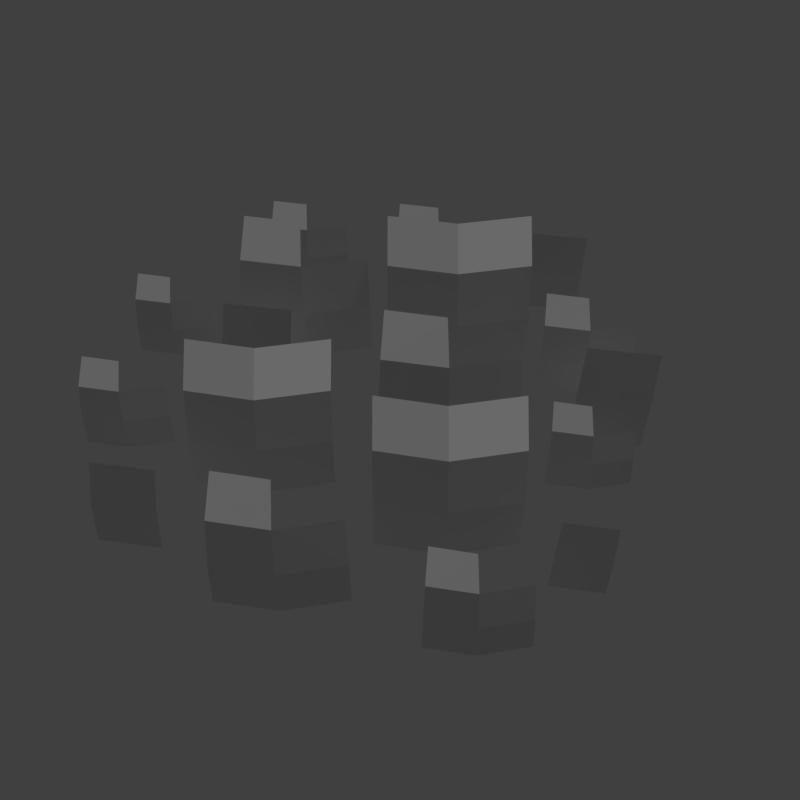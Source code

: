 # Source: grass_2.blend  (saved by Blender 2.79.0; exported with 4.5.12 LTS)
import bpy
from mathutils import Matrix  # noqa: F401  (used for matrix-valued properties, if any)

bpy.ops.wm.read_factory_settings(use_empty=True)
scene = bpy.context.scene
scene.name = 'Scene'

# ---- collections
col_collection_1 = bpy.data.collections.new('Collection 1'); scene.collection.children.link(col_collection_1)

# ---- materials (node trees are filled in below, after node groups)
mat_grass = bpy.data.materials.new('grass')
mat_grass.alpha_threshold = 0.0
mat_grass.use_transparent_shadow = False
mat_grass.roughness = 0.5
mat_grass.line_color = (0.0, 0.0, 0.0, 1.0)

# ---- material node trees

# ---- world
world_world = bpy.data.worlds.new('World'); scene.world = world_world
world_world.color = (0.05088, 0.05088, 0.05088)
world_world.use_sun_shadow = False
world_world.sun_shadow_jitter_overblur = 0.0
world_world.cycles.sampling_method = 'MANUAL'

# ---- cameras
cam_camera = bpy.data.cameras.new('Camera')
cam_camera.clip_end = 100.0
cam_camera.lens = 35.0
cam_camera.sensor_width = 32.0
cam_camera.sensor_height = 18.0
cam_camera.display_size = 2.0
cam_camera.dof.focus_distance = 0.0
cam_camera.dof.aperture_fstop = 128.0
cam_camera.dof.aperture_blades = 6

# ---- lights
light_hemi = bpy.data.lights.new('Hemi', 'SUN')
light_hemi.transmission_factor = 0.0
light_hemi.angle = 0.1993
light_hemi.energy = 1.0
light_hemi.shadow_buffer_clip_start = 0.5
light_hemi.shadow_soft_size = 0.1
light_hemi.shadow_cascade_max_distance = 1000.0

# ---- meshes
me_grass2mesh = bpy.data.meshes.new('Grass2Mesh')
me_grass2mesh.from_pydata([(-0.4327, 0.3221, -0.02087), (-0.2252, 0.2897, -0.02087), (-0.4125, 0.5337, 0.3611), (-0.4235, 0.4185, 0.2759), (-0.4296, 0.3545, 0.1338), (-0.2262, 0.3222, 0.1338), (-0.2283, 0.3865, 0.2759), (-0.232, 0.5021, 0.3611), (-0.008538, 0.3263, -0.02087), (-0.01266, 0.3586, 0.1338), (-0.02081, 0.4223, 0.2759), (-0.7782, 0.3103, -0.02087), (0.04449, 0.2723, -0.04431), (0.2647, 0.2325, -0.04431), (0.04449, 0.5086, 0.3807), (0.04449, 0.3799, 0.2858), (0.04449, 0.3084, 0.1278), (0.2647, 0.2687, 0.1278), (0.2647, 0.3402, 0.2858), (0.2647, 0.4689, 0.3807), (0.4974, 0.2723, -0.04431), (0.4974, 0.3084, 0.1278), (0.4974, 0.3799, 0.2858), (0.4974, 0.5086, 0.3807), (0.06836, 0.5897, -0.02087), (0.2183, 0.5663, -0.02087), (0.08294, 0.7425, 0.2551), (0.075, 0.6593, 0.1935), (0.07059, 0.6131, 0.09088), (0.2175, 0.5898, 0.09088), (0.216, 0.6362, 0.1935), (0.2134, 0.7197, 0.2551), (0.3748, 0.5927, -0.02087), (0.3718, 0.6161, 0.09088), (0.366, 0.6621, 0.1935), (-0.6552, 0.2911, -0.02087), (-0.7662, 0.4357, 0.2056), (-0.7727, 0.3674, 0.155), (-0.7763, 0.3295, 0.07081), (-0.6558, 0.3104, 0.07081), (-0.657, 0.3484, 0.155), (-0.6592, 0.417, 0.2056), (-0.5267, 0.3128, -0.02087), (-0.5292, 0.3319, 0.07081), (-0.534, 0.3697, 0.155), (-0.3716, 0.6654, -0.02087), (-0.2387, 0.6447, -0.02087), (-0.3587, 0.8009, 0.2237), (-0.3657, 0.7271, 0.1691), (-0.3696, 0.6862, 0.07817), (-0.2394, 0.6655, 0.07817), (-0.2407, 0.7066, 0.1691), (-0.2431, 0.7807, 0.2237), (-0.09999, 0.6681, -0.02087), (-0.1026, 0.6888, 0.07817), (-0.1079, 0.7296, 0.1691), (0.1405, -0.7469, -0.02087), (0.2794, -0.7686, -0.02087), (0.154, -0.6053, 0.2348), (0.1466, -0.6824, 0.1777), (0.1426, -0.7252, 0.08264), (0.2787, -0.7468, 0.08264), (0.2773, -0.7038, 0.1777), (0.2748, -0.6265, 0.2348), (0.4244, -0.7441, -0.02087), (0.4216, -0.7225, 0.08264), (0.4162, -0.6798, 0.1777), (-0.4097, -0.6175, -0.02087), (0.5111, -0.2274, -0.03104), (0.6336, -0.2465, -0.03104), (0.523, -0.1025, 0.1945), (0.5165, -0.1705, 0.1442), (0.5129, -0.2083, 0.06028), (0.633, -0.2273, 0.06028), (0.6318, -0.1894, 0.1442), (0.6296, -0.1211, 0.1945), (0.7615, -0.2249, -0.03104), (0.7591, -0.2059, 0.06028), (0.7543, -0.1682, 0.1442), (-0.2297, -0.6456, -0.02087), (-0.3922, -0.4341, 0.3104), (-0.4017, -0.5339, 0.2364), (-0.407, -0.5894, 0.1132), (-0.2306, -0.6174, 0.1132), (-0.2324, -0.5617, 0.2364), (-0.2356, -0.4614, 0.3104), (-0.04186, -0.6139, -0.02087), (-0.04543, -0.5859, 0.1132), (-0.0525, -0.5306, 0.2364), (-0.8656, -0.08199, -0.02087), (-0.7356, -0.1023, -0.02087), (-0.8529, 0.05048, 0.2184), (-0.8598, -0.02165, 0.165), (-0.8636, -0.06171, 0.076), (-0.7363, -0.08193, 0.076), (-0.7375, -0.04171, 0.165), (-0.7399, 0.03071, 0.2184), (-0.5999, -0.07939, -0.02087), (-0.6025, -0.05917, 0.076), (-0.6076, -0.01926, 0.165), (0.5248, 0.1446, -0.02087), (0.6714, 0.1217, -0.02087), (0.5391, 0.2939, 0.2489), (0.5313, 0.2126, 0.1887), (0.527, 0.1674, 0.08836), (0.6706, 0.1446, 0.08836), (0.6692, 0.19, 0.1887), (0.6665, 0.2716, 0.2489), (0.8244, 0.1475, -0.02087), (0.8215, 0.1703, 0.08836), (0.8157, 0.2153, 0.1887), (0.01896, -0.113, -0.02087), (0.2265, -0.1454, -0.02087), (0.03912, 0.09849, 0.3611), (0.02814, -0.01668, 0.2759), (0.02204, -0.08064, 0.1338), (0.2254, -0.1129, 0.1338), (0.2234, -0.04871, 0.2759), (0.2196, 0.06692, 0.3611), (0.4431, -0.1089, -0.02087), (0.439, -0.07659, 0.1338), (0.4308, -0.01286, 0.2759), (-0.4769, 0.1249, -0.02087), (-0.4676, 0.1561, 0.1338), (-0.4494, 0.2177, 0.2759), (-0.2597, 0.09159, -0.02087), (-0.2535, 0.1235, 0.1338), (-0.2412, 0.1866, 0.2759), (0.5063, 0.5286, -0.01771), (0.5141, 0.5551, 0.1135), (0.5296, 0.6073, 0.234), (0.6905, 0.5003, -0.01771), (0.6958, 0.5274, 0.1135), (0.7062, 0.5809, 0.234), (0.5969, -0.06155, -0.02087), (0.6061, -0.03036, 0.1338), (0.6243, 0.03126, 0.2759), (0.8141, -0.09487, -0.02087), (0.8203, -0.06294, 0.1338), (0.8326, 0.0001251, 0.2759), (0.4804, -0.572, -0.01771), (0.4868, -0.5502, 0.09024), (0.4995, -0.5072, 0.1894), (0.6319, -0.5953, -0.01771), (0.6363, -0.573, 0.09024), (0.6448, -0.529, 0.1894), (-0.7553, -0.4294, -0.01771), (-0.7475, -0.4029, 0.1135), (-0.732, -0.3507, 0.234), (-0.5711, -0.4577, -0.01771), (-0.5658, -0.4306, 0.1135), (-0.5554, -0.3771, 0.234), (-0.5131, -0.2319, -0.02087), (-0.3151, -0.2677, -0.02087), (-0.5131, -0.01947, 0.3611), (-0.5131, -0.1352, 0.2759), (-0.5131, -0.1994, 0.1338), (-0.3151, -0.2351, 0.1338), (-0.3151, -0.1709, 0.2759), (-0.3151, -0.05519, 0.3611), (-0.1059, -0.2319, -0.02087), (-0.1059, -0.1994, 0.1338), (-0.1059, -0.1352, 0.2759), (-0.1059, -0.01947, 0.3611), (0.01272, -0.4398, -0.02087), (0.2107, -0.4755, -0.02087), (0.01272, -0.2273, 0.3611), (0.01272, -0.343, 0.2759), (0.01272, -0.4073, 0.1338), (0.2107, -0.443, 0.1338), (0.2107, -0.3787, 0.2759), (0.2107, -0.2631, 0.3611), (0.4199, -0.4398, -0.02087), (0.4199, -0.4073, 0.1338), (0.4199, -0.343, 0.2759), (0.4199, -0.2273, 0.3611)], [], [(0, 1, 5, 4), (4, 5, 6, 3), (3, 6, 7, 2), (11, 35, 39, 38), (6, 5, 9, 10), (5, 1, 8, 9), (12, 13, 17, 16), (16, 17, 18, 15), (15, 18, 19, 14), (19, 18, 22, 23), (18, 17, 21, 22), (17, 13, 20, 21), (24, 25, 29, 28), (28, 29, 30, 27), (27, 30, 31, 26), (38, 39, 40, 37), (30, 29, 33, 34), (29, 25, 32, 33), (37, 40, 41, 36), (40, 39, 43, 44), (39, 35, 42, 43), (45, 46, 50, 49), (49, 50, 51, 48), (48, 51, 52, 47), (51, 50, 54, 55), (50, 46, 53, 54), (56, 57, 61, 60), (60, 61, 62, 59), (59, 62, 63, 58), (67, 79, 83, 82), (62, 61, 65, 66), (61, 57, 64, 65), (68, 69, 73, 72), (72, 73, 74, 71), (71, 74, 75, 70), (82, 83, 84, 81), (74, 73, 77, 78), (73, 69, 76, 77), (81, 84, 85, 80), (84, 83, 87, 88), (83, 79, 86, 87), (89, 90, 94, 93), (93, 94, 95, 92), (92, 95, 96, 91), (95, 94, 98, 99), (94, 90, 97, 98), (100, 101, 105, 104), (104, 105, 106, 103), (103, 106, 107, 102), (106, 105, 109, 110), (105, 101, 108, 109), (111, 112, 116, 115), (115, 116, 117, 114), (114, 117, 118, 113), (117, 116, 120, 121), (116, 112, 119, 120), (124, 123, 126, 127), (123, 122, 125, 126), (130, 129, 132, 133), (129, 128, 131, 132), (136, 135, 138, 139), (135, 134, 137, 138), (142, 141, 144, 145), (141, 140, 143, 144), (148, 147, 150, 151), (147, 146, 149, 150), (152, 153, 157, 156), (156, 157, 158, 155), (155, 158, 159, 154), (159, 158, 162, 163), (158, 157, 161, 162), (157, 153, 160, 161), (164, 165, 169, 168), (168, 169, 170, 167), (167, 170, 171, 166), (171, 170, 174, 175), (170, 169, 173, 174), (169, 165, 172, 173)])
_uv = me_grass2mesh.uv_layers.new(name='UVMap')
_uv.uv.foreach_set('vector', [0.6917, 0.2459, 0.7877, 0.2459, 0.7877, 0.3014, 0.6917, 0.3014, 0.6917, 0.3014, 0.7877, 0.3014, 0.7877, 0.3482, 0.6917, 0.3482, 0.6917, 0.3482, 0.7877, 0.3482, 0.7877, 0.4194, 0.6917, 0.4194, 0.6917, 0.2459, 0.7877, 0.2459, 0.7877, 0.3014, 0.6917, 0.3014, 0.9034, 0.3482, 0.9034, 0.3014, 0.7877, 0.3014, 0.7877, 0.3482, 0.9034, 0.3014, 0.9034, 0.2459, 0.7877, 0.2459, 0.7877, 0.3014, 0.6971, 0.01539, 0.8105, 0.01539, 0.8105, 0.07095, 0.6971, 0.07095, 0.6971, 0.07095, 0.8105, 0.07095, 0.8105, 0.1177, 0.6971, 0.1177, 0.6971, 0.1177, 0.8105, 0.1177, 0.8105, 0.1889, 0.6971, 0.1889, 0.9464, 0.1889, 0.9464, 0.1177, 0.8134, 0.1177, 0.8134, 0.1889, 0.9464, 0.1177, 0.9464, 0.07095, 0.8134, 0.07095, 0.8134, 0.1177, 0.9464, 0.07095, 0.9464, 0.01539, 0.8134, 0.01539, 0.8134, 0.07095, 0.6917, 0.2459, 0.7877, 0.2459, 0.7877, 0.3014, 0.6917, 0.3014, 0.6917, 0.3014, 0.7877, 0.3014, 0.7877, 0.3482, 0.6917, 0.3482, 0.6917, 0.3482, 0.7877, 0.3482, 0.7877, 0.4194, 0.6917, 0.4194, 0.6917, 0.3014, 0.7877, 0.3014, 0.7877, 0.3482, 0.6917, 0.3482, 0.9034, 0.3482, 0.9034, 0.3014, 0.7877, 0.3014, 0.7877, 0.3482, 0.9034, 0.3014, 0.9034, 0.2459, 0.7877, 0.2459, 0.7877, 0.3014, 0.6917, 0.3482, 0.7877, 0.3482, 0.7877, 0.4194, 0.6917, 0.4194, 0.9034, 0.3482, 0.9034, 0.3014, 0.7877, 0.3014, 0.7877, 0.3482, 0.9034, 0.3014, 0.9034, 0.2459, 0.7877, 0.2459, 0.7877, 0.3014, 0.6917, 0.2459, 0.7877, 0.2459, 0.7877, 0.3014, 0.6917, 0.3014, 0.6917, 0.3014, 0.7877, 0.3014, 0.7877, 0.3482, 0.6917, 0.3482, 0.6917, 0.3482, 0.7877, 0.3482, 0.7877, 0.4194, 0.6917, 0.4194, 0.9034, 0.3482, 0.9034, 0.3014, 0.7877, 0.3014, 0.7877, 0.3482, 0.9034, 0.3014, 0.9034, 0.2459, 0.7877, 0.2459, 0.7877, 0.3014, 0.6917, 0.2459, 0.7877, 0.2459, 0.7877, 0.3014, 0.6917, 0.3014, 0.6917, 0.3014, 0.7877, 0.3014, 0.7877, 0.3482, 0.6917, 0.3482, 0.6917, 0.3482, 0.7877, 0.3482, 0.7877, 0.4194, 0.6917, 0.4194, 0.6917, 0.2459, 0.7877, 0.2459, 0.7877, 0.3014, 0.6917, 0.3014, 0.9034, 0.3482, 0.9034, 0.3014, 0.7877, 0.3014, 0.7877, 0.3482, 0.9034, 0.3014, 0.9034, 0.2459, 0.7877, 0.2459, 0.7877, 0.3014, 0.6917, 0.2459, 0.7877, 0.2459, 0.7877, 0.3014, 0.6917, 0.3014, 0.6917, 0.3014, 0.7877, 0.3014, 0.7877, 0.3482, 0.6917, 0.3482, 0.6917, 0.3482, 0.7877, 0.3482, 0.7877, 0.4194, 0.6917, 0.4194, 0.6917, 0.3014, 0.7877, 0.3014, 0.7877, 0.3482, 0.6917, 0.3482, 0.9034, 0.3482, 0.9034, 0.3014, 0.7877, 0.3014, 0.7877, 0.3482, 0.9034, 0.3014, 0.9034, 0.2459, 0.7877, 0.2459, 0.7877, 0.3014, 0.6917, 0.3482, 0.7877, 0.3482, 0.7877, 0.4194, 0.6917, 0.4194, 0.9034, 0.3482, 0.9034, 0.3014, 0.7877, 0.3014, 0.7877, 0.3482, 0.9034, 0.3014, 0.9034, 0.2459, 0.7877, 0.2459, 0.7877, 0.3014, 0.6917, 0.2459, 0.7877, 0.2459, 0.7877, 0.3014, 0.6917, 0.3014, 0.6917, 0.3014, 0.7877, 0.3014, 0.7877, 0.3482, 0.6917, 0.3482, 0.6917, 0.3482, 0.7877, 0.3482, 0.7877, 0.4194, 0.6917, 0.4194, 0.9034, 0.3482, 0.9034, 0.3014, 0.7877, 0.3014, 0.7877, 0.3482, 0.9034, 0.3014, 0.9034, 0.2459, 0.7877, 0.2459, 0.7877, 0.3014, 0.6917, 0.2459, 0.7877, 0.2459, 0.7877, 0.3014, 0.6917, 0.3014, 0.6917, 0.3014, 0.7877, 0.3014, 0.7877, 0.3482, 0.6917, 0.3482, 0.6917, 0.3482, 0.7877, 0.3482, 0.7877, 0.4194, 0.6917, 0.4194, 0.9034, 0.3482, 0.9034, 0.3014, 0.7877, 0.3014, 0.7877, 0.3482, 0.9034, 0.3014, 0.9034, 0.2459, 0.7877, 0.2459, 0.7877, 0.3014, 0.6917, 0.2459, 0.7877, 0.2459, 0.7877, 0.3014, 0.6917, 0.3014, 0.6917, 0.3014, 0.7877, 0.3014, 0.7877, 0.3482, 0.6917, 0.3482, 0.6917, 0.3482, 0.7877, 0.3482, 0.7877, 0.4194, 0.6917, 0.4194, 0.9034, 0.3482, 0.9034, 0.3014, 0.7877, 0.3014, 0.7877, 0.3482, 0.9034, 0.3014, 0.9034, 0.2459, 0.7877, 0.2459, 0.7877, 0.3014, 0.9034, 0.3482, 0.9034, 0.3014, 0.7877, 0.3014, 0.7877, 0.3482, 0.9034, 0.3014, 0.9034, 0.2459, 0.7877, 0.2459, 0.7877, 0.3014, 0.9034, 0.3482, 0.9034, 0.3014, 0.7877, 0.3014, 0.7877, 0.3482, 0.9034, 0.3014, 0.9034, 0.2459, 0.7877, 0.2459, 0.7877, 0.3014, 0.9034, 0.3482, 0.9034, 0.3014, 0.7877, 0.3014, 0.7877, 0.3482, 0.9034, 0.3014, 0.9034, 0.2459, 0.7877, 0.2459, 0.7877, 0.3014, 0.9034, 0.3482, 0.9034, 0.3014, 0.7877, 0.3014, 0.7877, 0.3482, 0.9034, 0.3014, 0.9034, 0.2459, 0.7877, 0.2459, 0.7877, 0.3014, 0.9034, 0.3482, 0.9034, 0.3014, 0.7877, 0.3014, 0.7877, 0.3482, 0.9034, 0.3014, 0.9034, 0.2459, 0.7877, 0.2459, 0.7877, 0.3014, 0.6971, 0.01539, 0.8105, 0.01539, 0.8105, 0.07095, 0.6971, 0.07095, 0.6971, 0.07095, 0.8105, 0.07095, 0.8105, 0.1177, 0.6971, 0.1177, 0.6971, 0.1177, 0.8105, 0.1177, 0.8105, 0.1889, 0.6971, 0.1889, 0.9464, 0.1889, 0.9464, 0.1177, 0.8134, 0.1177, 0.8134, 0.1889, 0.9464, 0.1177, 0.9464, 0.07095, 0.8134, 0.07095, 0.8134, 0.1177, 0.9464, 0.07095, 0.9464, 0.01539, 0.8134, 0.01539, 0.8134, 0.07095, 0.6971, 0.01539, 0.8105, 0.01539, 0.8105, 0.07095, 0.6971, 0.07095, 0.6971, 0.07095, 0.8105, 0.07095, 0.8105, 0.1177, 0.6971, 0.1177, 0.6971, 0.1177, 0.8105, 0.1177, 0.8105, 0.1889, 0.6971, 0.1889, 0.9464, 0.1889, 0.9464, 0.1177, 0.8134, 0.1177, 0.8134, 0.1889, 0.9464, 0.1177, 0.9464, 0.07095, 0.8134, 0.07095, 0.8134, 0.1177, 0.9464, 0.07095, 0.9464, 0.01539, 0.8134, 0.01539, 0.8134, 0.07095])
me_grass2mesh.materials.append(mat_grass)
me_grass2mesh.use_remesh_preserve_volume = False
me_grass2mesh.use_remesh_preserve_attributes = False
me_grass2mesh.use_mirror_vertex_groups = False
me_grass2mesh.use_paint_bone_selection = False
me_grass2mesh.use_paint_mask = True
me_grass2mesh.update()

# ---- objects
ob_camera = bpy.data.objects.new('Camera', cam_camera)
ob_hemi = bpy.data.objects.new('Hemi', light_hemi)
ob_grass2mesh = bpy.data.objects.new('Grass2Mesh', me_grass2mesh)

# ---- transforms, parenting, visibility, modifiers, constraints
ob_camera.location = (0.08782, -1.737, 2.076)
ob_camera.rotation_euler = (0.7167, -6.657e-10, 0.002)
ob_camera.hide_viewport = True
ob_camera.lineart.crease_threshold = 0.0
ob_hemi.location = (0.0, 0.0, 0.0)
ob_hemi.rotation_euler = (-0.588, 0.4478, -0.281)
ob_hemi.hide_viewport = True
ob_hemi.lineart.crease_threshold = 0.0
ob_grass2mesh.location = (0.0, 0.0, 0.0)
ob_grass2mesh.lineart.crease_threshold = 0.0

# ---- collection membership
col_collection_1.objects.link(ob_camera)
col_collection_1.objects.link(ob_hemi)
col_collection_1.objects.link(ob_grass2mesh)

# ---- scene / render settings (as saved in the file)
scene.camera = ob_camera
scene.frame_start = 1; scene.frame_end = 250; scene.frame_set(1)
scene.render.engine = 'BLENDER_EEVEE_NEXT'
scene.render.resolution_x = 256
scene.render.resolution_y = 256
scene.render.resolution_percentage = 50
scene.render.dither_intensity = 0.0
scene.render.film_transparent = True
scene.cycles.use_denoising = False
scene.cycles.samples = 128
scene.cycles.sampling_pattern = 'TABULATED_SOBOL'
scene.cycles.use_adaptive_sampling = False
scene.cycles.use_light_tree = False
scene.cycles.blur_glossy = 0.0
scene.cycles.sample_clamp_indirect = 0.0
scene.view_settings.view_transform = 'Standard'
bpy.context.view_layer.update()

